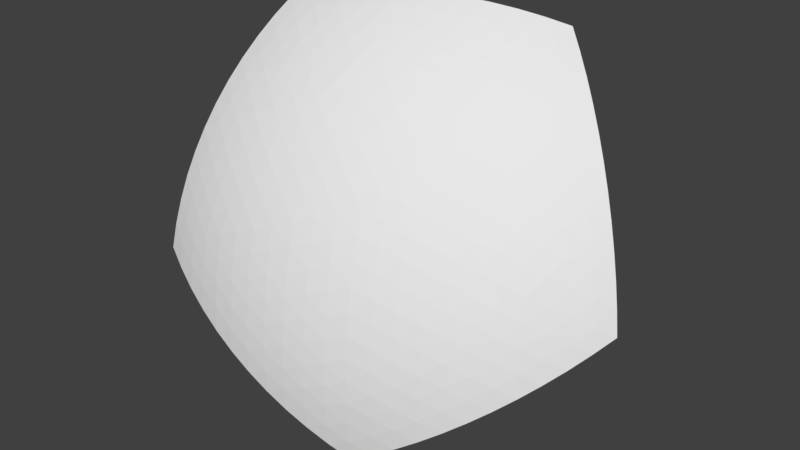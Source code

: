 # Source: Planet_water_part_05.blend  (saved by Blender 2.77.0; exported with 4.5.12 LTS)
import bpy
from mathutils import Matrix  # noqa: F401  (used for matrix-valued properties, if any)

bpy.ops.wm.read_factory_settings(use_empty=True)
scene = bpy.context.scene
scene.name = 'Scene'

# ---- collections
col_collection_1 = bpy.data.collections.new('Collection 1'); scene.collection.children.link(col_collection_1)

# ---- world
world_world = bpy.data.worlds.new('World'); scene.world = world_world
world_world.color = (0.05088, 0.05088, 0.05088)
world_world.use_sun_shadow = False
world_world.sun_shadow_jitter_overblur = 0.0
world_world.cycles.sampling_method = 'MANUAL'

# ---- meshes
me_planet_water_part_05 = bpy.data.meshes.new('Planet water part 05')
me_planet_water_part_05.from_pydata([(-0.2233, -0.6853, 0.1373), (0.2226, -0.6853, -0.1383), (0.5825, -0.4239, 0.1372), (0.3595, -0.262, 0.5828), (-0.1378, -0.424, 0.5824), (0.2024, -0.6242, 0.3277), (-0.1841, -0.7012, 0.1131), (-0.1441, -0.714, 0.08834), (-0.1035, -0.7236, 0.06323), (-0.06242, -0.7301, 0.03784), (-0.02106, -0.7333, 0.01227), (0.02038, -0.7333, -0.01334), (0.06174, -0.73, -0.0389), (0.1028, -0.7236, -0.06429), (0.1434, -0.7139, -0.0894), (0.1834, -0.7012, -0.1141), (0.39, -0.2841, 0.552), (0.4188, -0.305, 0.5188), (0.4457, -0.3246, 0.4832), (0.4707, -0.3428, 0.4456), (0.4936, -0.3594, 0.406), (0.5143, -0.3745, 0.3645), (0.5328, -0.3879, 0.3215), (0.5489, -0.3996, 0.2771), (0.5626, -0.4095, 0.2314), (0.5738, -0.4176, 0.1847), (0.5601, -0.4597, 0.113), (0.5354, -0.4935, 0.08828), (0.5082, -0.525, 0.06318), (0.4789, -0.5543, 0.03779), (0.4474, -0.5812, 0.01224), (0.4139, -0.6055, -0.01337), (0.3787, -0.6271, -0.03892), (0.3418, -0.646, -0.0643), (0.3033, -0.662, -0.0894), (0.2636, -0.6751, -0.1141), (-0.1495, -0.4597, 0.5516), (-0.1605, -0.4935, 0.5184), (-0.1708, -0.5251, 0.4829), (-0.1804, -0.5544, 0.4453), (-0.1892, -0.5812, 0.4057), (-0.1971, -0.6055, 0.3643), (-0.2042, -0.6271, 0.3213), (-0.2104, -0.646, 0.2769), (-0.2156, -0.662, 0.2313), (-0.2199, -0.6752, 0.1847), (0.3184, -0.2841, 0.5962), (0.2758, -0.305, 0.607), (0.2321, -0.3246, 0.6152), (0.1873, -0.3427, 0.6206), (0.1417, -0.3594, 0.6233), (0.09551, -0.3744, 0.6233), (0.04888, -0.3878, 0.6205), (0.002022, -0.3995, 0.615), (-0.04484, -0.4095, 0.6068), (-0.09151, -0.4176, 0.5959), (0.2432, -0.6161, 0.3151), (0.2831, -0.6058, 0.3014), (0.3221, -0.5933, 0.2866), (0.3599, -0.5788, 0.2709), (0.3965, -0.5622, 0.2541), (0.4317, -0.5437, 0.2365), (0.4653, -0.5233, 0.218), (0.4973, -0.501, 0.1988), (0.5276, -0.4769, 0.1789), (0.556, -0.4512, 0.1583), (-0.1858, -0.6919, 0.1584), (-0.1477, -0.696, 0.1789), (-0.109, -0.6977, 0.1989), (-0.07, -0.697, 0.2181), (-0.03072, -0.6938, 0.2365), (0.00867, -0.6881, 0.2542), (0.04803, -0.68, 0.2709), (0.08721, -0.6696, 0.2867), (0.1261, -0.6567, 0.3014), (0.1645, -0.6416, 0.3151), (0.2081, -0.6416, 0.2882), (0.213, -0.6567, 0.2477), (0.2172, -0.6696, 0.2063), (0.2207, -0.68, 0.1642), (0.2233, -0.6881, 0.1215), (0.2252, -0.6937, 0.07838), (0.2263, -0.6969, 0.03498), (0.2266, -0.6977, -0.008539), (0.226, -0.696, -0.05203), (0.2247, -0.6919, -0.09535), (-0.1071, -0.4513, 0.5682), (-0.07601, -0.477, 0.552), (-0.04467, -0.501, 0.5338), (-0.01318, -0.5233, 0.5138), (0.01836, -0.5437, 0.4919), (0.04983, -0.5623, 0.4684), (0.08113, -0.5788, 0.4432), (0.1121, -0.5933, 0.4164), (0.1428, -0.6058, 0.3882), (0.1729, -0.6161, 0.3586), (0.3507, -0.3021, 0.5686), (0.3408, -0.3412, 0.5523), (0.3296, -0.3791, 0.5342), (0.3172, -0.4157, 0.5141), (0.3037, -0.4508, 0.4922), (0.2892, -0.4843, 0.4686), (0.2736, -0.5161, 0.4434), (0.2571, -0.5461, 0.4166), (0.2397, -0.5742, 0.3883), (0.2214, -0.6003, 0.3586), (0.17, -0.6583, 0.2752), (0.1312, -0.6727, 0.2611), (0.1746, -0.6727, 0.2343), (0.09206, -0.6849, 0.2459), (0.1356, -0.6865, 0.2196), (0.1786, -0.6849, 0.1924), (0.05252, -0.6947, 0.2296), (0.09611, -0.698, 0.2039), (0.1392, -0.698, 0.1772), (0.1817, -0.6947, 0.1497), (0.01277, -0.7021, 0.2123), (0.05619, -0.7072, 0.187), (0.09935, -0.7088, 0.1609), (0.142, -0.7072, 0.134), (0.1841, -0.7021, 0.1064), (-0.02706, -0.707, 0.1941), (0.01602, -0.7138, 0.1691), (0.05902, -0.7172, 0.1434), (0.1017, -0.7172, 0.117), (0.144, -0.7138, 0.09001), (0.1856, -0.707, 0.06264), (-0.06681, -0.7094, 0.1749), (-0.02427, -0.7179, 0.1502), (0.0184, -0.7229, 0.1248), (0.06098, -0.7246, 0.09876), (0.1033, -0.7229, 0.0723), (0.1451, -0.7179, 0.04551), (0.1863, -0.7094, 0.01852), (-0.1063, -0.7093, 0.155), (-0.0645, -0.7193, 0.1304), (-0.02235, -0.726, 0.1051), (0.01991, -0.7293, 0.07943), (0.06208, -0.7293, 0.05336), (0.104, -0.726, 0.02706), (0.1454, -0.7193, 0.0006471), (0.1861, -0.7093, -0.02576), (-0.1455, -0.7065, 0.1344), (-0.1045, -0.718, 0.1097), (-0.06305, -0.7262, 0.08458), (-0.02129, -0.7312, 0.05908), (0.02056, -0.7328, 0.03331), (0.06233, -0.7312, 0.007397), (0.1038, -0.7262, -0.01854), (0.1448, -0.718, -0.04439), (0.1852, -0.7065, -0.07003), (0.1347, -0.6327, 0.3456), (0.1043, -0.6217, 0.3748), (0.096, -0.6471, 0.3315), (0.07335, -0.6086, 0.4028), (0.06521, -0.6354, 0.3604), (0.05676, -0.6593, 0.3164), (0.04193, -0.5933, 0.4292), (0.03382, -0.6215, 0.388), (0.02555, -0.6468, 0.345), (0.01715, -0.669, 0.3003), (0.01016, -0.576, 0.4541), (0.001924, -0.6055, 0.4141), (-0.006322, -0.6322, 0.3722), (-0.01454, -0.6558, 0.3284), (-0.02268, -0.6764, 0.2832), (-0.02182, -0.5566, 0.4773), (-0.03036, -0.5873, 0.4386), (-0.03874, -0.6152, 0.3979), (-0.04693, -0.6403, 0.3552), (-0.0549, -0.6623, 0.3109), (-0.0626, -0.6812, 0.2651), (-0.05391, -0.5352, 0.4988), (-0.06289, -0.567, 0.4614), (-0.07157, -0.5961, 0.4219), (-0.0799, -0.6224, 0.3804), (-0.08784, -0.6458, 0.3372), (-0.09537, -0.6662, 0.2924), (-0.1024, -0.6836, 0.2462), (-0.08597, -0.5119, 0.5184), (-0.09553, -0.5445, 0.4824), (-0.1046, -0.5746, 0.4442), (-0.1133, -0.6021, 0.404), (-0.1213, -0.6268, 0.3619), (-0.1289, -0.6486, 0.3181), (-0.1358, -0.6675, 0.2729), (-0.1421, -0.6833, 0.2264), (-0.1179, -0.4867, 0.536), (-0.1281, -0.52, 0.5014), (-0.1378, -0.5509, 0.4646), (-0.1468, -0.5794, 0.4256), (-0.1552, -0.6053, 0.3847), (-0.1629, -0.6284, 0.3421), (-0.1698, -0.6487, 0.298), (-0.1759, -0.6661, 0.2525), (-0.1813, -0.6805, 0.2059), (0.1917, -0.5914, 0.3891), (0.2097, -0.5645, 0.4185), (0.1613, -0.5803, 0.4184), (0.2269, -0.5357, 0.4465), (0.1791, -0.5527, 0.4475), (0.1304, -0.5671, 0.4464), (0.2432, -0.5048, 0.4731), (0.196, -0.523, 0.4753), (0.1479, -0.5386, 0.4752), (0.09911, -0.5518, 0.4729), (0.2585, -0.4721, 0.4981), (0.212, -0.4912, 0.5016), (0.1645, -0.508, 0.5028), (0.1163, -0.5224, 0.5015), (0.06748, -0.5343, 0.4979), (0.2728, -0.4376, 0.5215), (0.227, -0.4575, 0.5264), (0.1802, -0.4752, 0.5289), (0.1326, -0.4908, 0.5288), (0.08431, -0.504, 0.5263), (0.03565, -0.5148, 0.5213), (0.2859, -0.4014, 0.5431), (0.241, -0.4219, 0.5495), (0.1949, -0.4404, 0.5533), (0.1479, -0.4569, 0.5546), (0.1002, -0.4712, 0.5532), (0.05209, -0.4834, 0.5493), (0.003713, -0.4934, 0.5428), (0.298, -0.3637, 0.5628), (0.2538, -0.3845, 0.5707), (0.2085, -0.4036, 0.576), (0.1622, -0.4208, 0.5786), (0.1152, -0.4361, 0.5785), (0.0676, -0.4495, 0.5758), (0.01974, -0.4608, 0.5705), (-0.0282, -0.4699, 0.5625), (0.3088, -0.3245, 0.5806), (0.2654, -0.3455, 0.5899), (0.2209, -0.3649, 0.5966), (0.1753, -0.3827, 0.6007), (0.129, -0.3988, 0.602), (0.0821, -0.4131, 0.6006), (0.03482, -0.4255, 0.5965), (-0.01261, -0.4361, 0.5897), (-0.05998, -0.4447, 0.5802), (0.2487, -0.6327, 0.2752), (0.2534, -0.6471, 0.2342), (0.2884, -0.6217, 0.2611), (0.2575, -0.6593, 0.1924), (0.2931, -0.6354, 0.2196), (0.3273, -0.6085, 0.2458), (0.2608, -0.669, 0.1497), (0.297, -0.6468, 0.1772), (0.3318, -0.6215, 0.2039), (0.365, -0.5933, 0.2295), (0.2633, -0.6764, 0.1064), (0.3001, -0.6558, 0.134), (0.3356, -0.6321, 0.1609), (0.3694, -0.6055, 0.187), (0.4015, -0.576, 0.2122), (0.265, -0.6812, 0.06263), (0.3025, -0.6623, 0.08999), (0.3386, -0.6403, 0.1169), (0.3731, -0.6152, 0.1433), (0.4058, -0.5873, 0.1691), (0.4366, -0.5566, 0.194), (0.2659, -0.6836, 0.01851), (0.3041, -0.6662, 0.04549), (0.3408, -0.6458, 0.07227), (0.3759, -0.6224, 0.09872), (0.4093, -0.596, 0.1247), (0.4407, -0.5669, 0.1502), (0.4701, -0.5352, 0.1749), (0.266, -0.6833, -0.02577), (0.3047, -0.6675, 0.0006324), (0.3421, -0.6486, 0.02704), (0.3779, -0.6268, 0.05333), (0.4119, -0.6021, 0.07939), (0.444, -0.5746, 0.1051), (0.4741, -0.5445, 0.1303), (0.502, -0.5119, 0.155), (0.2652, -0.6805, -0.07003), (0.3045, -0.6661, -0.0444), (0.3424, -0.6487, -0.01856), (0.3788, -0.6284, 0.007372), (0.4135, -0.6052, 0.03328), (0.4463, -0.5794, 0.05904), (0.4771, -0.5509, 0.08454), (0.5057, -0.52, 0.1097), (0.5321, -0.4867, 0.1343), (0.262, -0.5914, 0.3456), (0.3018, -0.5803, 0.3316), (0.2801, -0.5645, 0.3749), (0.3407, -0.5671, 0.3164), (0.3198, -0.5527, 0.3605), (0.2974, -0.5357, 0.4029), (0.3784, -0.5518, 0.3003), (0.3586, -0.5387, 0.345), (0.337, -0.523, 0.3881), (0.3139, -0.5048, 0.4294), (0.415, -0.5343, 0.2832), (0.3963, -0.5224, 0.3285), (0.3757, -0.508, 0.3723), (0.3534, -0.4912, 0.4143), (0.3293, -0.4721, 0.4543), (0.4501, -0.5149, 0.2651), (0.4327, -0.504, 0.311), (0.4133, -0.4908, 0.3553), (0.392, -0.4753, 0.398), (0.3688, -0.4575, 0.4389), (0.3438, -0.4376, 0.4776), (0.4837, -0.4934, 0.2462), (0.4678, -0.4834, 0.2924), (0.4497, -0.4713, 0.3373), (0.4295, -0.4569, 0.3806), (0.4072, -0.4404, 0.4221), (0.3831, -0.4219, 0.4617), (0.3572, -0.4014, 0.4991), (0.5156, -0.4699, 0.2265), (0.5012, -0.4608, 0.273), (0.4845, -0.4495, 0.3182), (0.4656, -0.4362, 0.362), (0.4445, -0.4209, 0.4042), (0.4214, -0.4036, 0.4445), (0.3963, -0.3845, 0.4827), (0.3694, -0.3637, 0.5187), (0.5457, -0.4447, 0.2059), (0.5329, -0.4361, 0.2526), (0.5177, -0.4256, 0.2981), (0.5001, -0.4131, 0.3423), (0.4803, -0.3988, 0.385), (0.4583, -0.3828, 0.4259), (0.4342, -0.365, 0.4649), (0.4082, -0.3455, 0.5018), (0.3803, -0.3245, 0.5364)], [], [(2, 25, 65), (1, 35, 85), (3, 46, 96), (4, 36, 86), (0, 6, 66), (75, 76, 5), (74, 106, 75), (73, 107, 74), (72, 109, 73), (71, 112, 72), (70, 116, 71), (69, 121, 70), (68, 127, 69), (67, 134, 68), (66, 142, 67), (75, 106, 76), (106, 77, 76), (74, 107, 106), (107, 108, 106), (106, 108, 77), (108, 78, 77), (73, 109, 107), (109, 110, 107), (107, 110, 108), (110, 111, 108), (108, 111, 78), (111, 79, 78), (72, 112, 109), (112, 113, 109), (109, 113, 110), (113, 114, 110), (110, 114, 111), (114, 115, 111), (111, 115, 79), (115, 80, 79), (71, 116, 112), (116, 117, 112), (112, 117, 113), (117, 118, 113), (113, 118, 114), (118, 119, 114), (114, 119, 115), (119, 120, 115), (115, 120, 80), (120, 81, 80), (70, 121, 116), (121, 122, 116), (116, 122, 117), (122, 123, 117), (117, 123, 118), (123, 124, 118), (118, 124, 119), (124, 125, 119), (119, 125, 120), (125, 126, 120), (120, 126, 81), (126, 82, 81), (69, 127, 121), (127, 128, 121), (121, 128, 122), (128, 129, 122), (122, 129, 123), (129, 130, 123), (123, 130, 124), (130, 131, 124), (124, 131, 125), (131, 132, 125), (125, 132, 126), (132, 133, 126), (126, 133, 82), (133, 83, 82), (68, 134, 127), (134, 135, 127), (127, 135, 128), (135, 136, 128), (128, 136, 129), (136, 137, 129), (129, 137, 130), (137, 138, 130), (130, 138, 131), (138, 139, 131), (131, 139, 132), (139, 140, 132), (132, 140, 133), (140, 141, 133), (133, 141, 83), (141, 84, 83), (67, 142, 134), (142, 143, 134), (134, 143, 135), (143, 144, 135), (135, 144, 136), (144, 145, 136), (136, 145, 137), (145, 146, 137), (137, 146, 138), (146, 147, 138), (138, 147, 139), (147, 148, 139), (139, 148, 140), (148, 149, 140), (140, 149, 141), (149, 150, 141), (141, 150, 84), (150, 85, 84), (66, 6, 142), (6, 7, 142), (142, 7, 143), (7, 8, 143), (143, 8, 144), (8, 9, 144), (144, 9, 145), (9, 10, 145), (145, 10, 146), (10, 11, 146), (146, 11, 147), (11, 12, 147), (147, 12, 148), (12, 13, 148), (148, 13, 149), (13, 14, 149), (149, 14, 150), (14, 15, 150), (150, 15, 85), (15, 1, 85), (95, 75, 5), (94, 151, 95), (93, 152, 94), (92, 154, 93), (91, 157, 92), (90, 161, 91), (89, 166, 90), (88, 172, 89), (87, 179, 88), (86, 187, 87), (95, 151, 75), (151, 74, 75), (94, 152, 151), (152, 153, 151), (151, 153, 74), (153, 73, 74), (93, 154, 152), (154, 155, 152), (152, 155, 153), (155, 156, 153), (153, 156, 73), (156, 72, 73), (92, 157, 154), (157, 158, 154), (154, 158, 155), (158, 159, 155), (155, 159, 156), (159, 160, 156), (156, 160, 72), (160, 71, 72), (91, 161, 157), (161, 162, 157), (157, 162, 158), (162, 163, 158), (158, 163, 159), (163, 164, 159), (159, 164, 160), (164, 165, 160), (160, 165, 71), (165, 70, 71), (90, 166, 161), (166, 167, 161), (161, 167, 162), (167, 168, 162), (162, 168, 163), (168, 169, 163), (163, 169, 164), (169, 170, 164), (164, 170, 165), (170, 171, 165), (165, 171, 70), (171, 69, 70), (89, 172, 166), (172, 173, 166), (166, 173, 167), (173, 174, 167), (167, 174, 168), (174, 175, 168), (168, 175, 169), (175, 176, 169), (169, 176, 170), (176, 177, 170), (170, 177, 171), (177, 178, 171), (171, 178, 69), (178, 68, 69), (88, 179, 172), (179, 180, 172), (172, 180, 173), (180, 181, 173), (173, 181, 174), (181, 182, 174), (174, 182, 175), (182, 183, 175), (175, 183, 176), (183, 184, 176), (176, 184, 177), (184, 185, 177), (177, 185, 178), (185, 186, 178), (178, 186, 68), (186, 67, 68), (87, 187, 179), (187, 188, 179), (179, 188, 180), (188, 189, 180), (180, 189, 181), (189, 190, 181), (181, 190, 182), (190, 191, 182), (182, 191, 183), (191, 192, 183), (183, 192, 184), (192, 193, 184), (184, 193, 185), (193, 194, 185), (185, 194, 186), (194, 195, 186), (186, 195, 67), (195, 66, 67), (86, 36, 187), (36, 37, 187), (187, 37, 188), (37, 38, 188), (188, 38, 189), (38, 39, 189), (189, 39, 190), (39, 40, 190), (190, 40, 191), (40, 41, 191), (191, 41, 192), (41, 42, 192), (192, 42, 193), (42, 43, 193), (193, 43, 194), (43, 44, 194), (194, 44, 195), (44, 45, 195), (195, 45, 66), (45, 0, 66), (105, 95, 5), (104, 196, 105), (103, 197, 104), (102, 199, 103), (101, 202, 102), (100, 206, 101), (99, 211, 100), (98, 217, 99), (97, 224, 98), (96, 232, 97), (105, 196, 95), (196, 94, 95), (104, 197, 196), (197, 198, 196), (196, 198, 94), (198, 93, 94), (103, 199, 197), (199, 200, 197), (197, 200, 198), (200, 201, 198), (198, 201, 93), (201, 92, 93), (102, 202, 199), (202, 203, 199), (199, 203, 200), (203, 204, 200), (200, 204, 201), (204, 205, 201), (201, 205, 92), (205, 91, 92), (101, 206, 202), (206, 207, 202), (202, 207, 203), (207, 208, 203), (203, 208, 204), (208, 209, 204), (204, 209, 205), (209, 210, 205), (205, 210, 91), (210, 90, 91), (100, 211, 206), (211, 212, 206), (206, 212, 207), (212, 213, 207), (207, 213, 208), (213, 214, 208), (208, 214, 209), (214, 215, 209), (209, 215, 210), (215, 216, 210), (210, 216, 90), (216, 89, 90), (99, 217, 211), (217, 218, 211), (211, 218, 212), (218, 219, 212), (212, 219, 213), (219, 220, 213), (213, 220, 214), (220, 221, 214), (214, 221, 215), (221, 222, 215), (215, 222, 216), (222, 223, 216), (216, 223, 89), (223, 88, 89), (98, 224, 217), (224, 225, 217), (217, 225, 218), (225, 226, 218), (218, 226, 219), (226, 227, 219), (219, 227, 220), (227, 228, 220), (220, 228, 221), (228, 229, 221), (221, 229, 222), (229, 230, 222), (222, 230, 223), (230, 231, 223), (223, 231, 88), (231, 87, 88), (97, 232, 224), (232, 233, 224), (224, 233, 225), (233, 234, 225), (225, 234, 226), (234, 235, 226), (226, 235, 227), (235, 236, 227), (227, 236, 228), (236, 237, 228), (228, 237, 229), (237, 238, 229), (229, 238, 230), (238, 239, 230), (230, 239, 231), (239, 240, 231), (231, 240, 87), (240, 86, 87), (96, 46, 232), (46, 47, 232), (232, 47, 233), (47, 48, 233), (233, 48, 234), (48, 49, 234), (234, 49, 235), (49, 50, 235), (235, 50, 236), (50, 51, 236), (236, 51, 237), (51, 52, 237), (237, 52, 238), (52, 53, 238), (238, 53, 239), (53, 54, 239), (239, 54, 240), (54, 55, 240), (240, 55, 86), (55, 4, 86), (76, 56, 5), (77, 241, 76), (78, 242, 77), (79, 244, 78), (80, 247, 79), (81, 251, 80), (82, 256, 81), (83, 262, 82), (84, 269, 83), (85, 277, 84), (76, 241, 56), (241, 57, 56), (77, 242, 241), (242, 243, 241), (241, 243, 57), (243, 58, 57), (78, 244, 242), (244, 245, 242), (242, 245, 243), (245, 246, 243), (243, 246, 58), (246, 59, 58), (79, 247, 244), (247, 248, 244), (244, 248, 245), (248, 249, 245), (245, 249, 246), (249, 250, 246), (246, 250, 59), (250, 60, 59), (80, 251, 247), (251, 252, 247), (247, 252, 248), (252, 253, 248), (248, 253, 249), (253, 254, 249), (249, 254, 250), (254, 255, 250), (250, 255, 60), (255, 61, 60), (81, 256, 251), (256, 257, 251), (251, 257, 252), (257, 258, 252), (252, 258, 253), (258, 259, 253), (253, 259, 254), (259, 260, 254), (254, 260, 255), (260, 261, 255), (255, 261, 61), (261, 62, 61), (82, 262, 256), (262, 263, 256), (256, 263, 257), (263, 264, 257), (257, 264, 258), (264, 265, 258), (258, 265, 259), (265, 266, 259), (259, 266, 260), (266, 267, 260), (260, 267, 261), (267, 268, 261), (261, 268, 62), (268, 63, 62), (83, 269, 262), (269, 270, 262), (262, 270, 263), (270, 271, 263), (263, 271, 264), (271, 272, 264), (264, 272, 265), (272, 273, 265), (265, 273, 266), (273, 274, 266), (266, 274, 267), (274, 275, 267), (267, 275, 268), (275, 276, 268), (268, 276, 63), (276, 64, 63), (84, 277, 269), (277, 278, 269), (269, 278, 270), (278, 279, 270), (270, 279, 271), (279, 280, 271), (271, 280, 272), (280, 281, 272), (272, 281, 273), (281, 282, 273), (273, 282, 274), (282, 283, 274), (274, 283, 275), (283, 284, 275), (275, 284, 276), (284, 285, 276), (276, 285, 64), (285, 65, 64), (85, 35, 277), (35, 34, 277), (277, 34, 278), (34, 33, 278), (278, 33, 279), (33, 32, 279), (279, 32, 280), (32, 31, 280), (280, 31, 281), (31, 30, 281), (281, 30, 282), (30, 29, 282), (282, 29, 283), (29, 28, 283), (283, 28, 284), (28, 27, 284), (284, 27, 285), (27, 26, 285), (285, 26, 65), (26, 2, 65), (56, 105, 5), (57, 286, 56), (58, 287, 57), (59, 289, 58), (60, 292, 59), (61, 296, 60), (62, 301, 61), (63, 307, 62), (64, 314, 63), (65, 322, 64), (56, 286, 105), (286, 104, 105), (57, 287, 286), (287, 288, 286), (286, 288, 104), (288, 103, 104), (58, 289, 287), (289, 290, 287), (287, 290, 288), (290, 291, 288), (288, 291, 103), (291, 102, 103), (59, 292, 289), (292, 293, 289), (289, 293, 290), (293, 294, 290), (290, 294, 291), (294, 295, 291), (291, 295, 102), (295, 101, 102), (60, 296, 292), (296, 297, 292), (292, 297, 293), (297, 298, 293), (293, 298, 294), (298, 299, 294), (294, 299, 295), (299, 300, 295), (295, 300, 101), (300, 100, 101), (61, 301, 296), (301, 302, 296), (296, 302, 297), (302, 303, 297), (297, 303, 298), (303, 304, 298), (298, 304, 299), (304, 305, 299), (299, 305, 300), (305, 306, 300), (300, 306, 100), (306, 99, 100), (62, 307, 301), (307, 308, 301), (301, 308, 302), (308, 309, 302), (302, 309, 303), (309, 310, 303), (303, 310, 304), (310, 311, 304), (304, 311, 305), (311, 312, 305), (305, 312, 306), (312, 313, 306), (306, 313, 99), (313, 98, 99), (63, 314, 307), (314, 315, 307), (307, 315, 308), (315, 316, 308), (308, 316, 309), (316, 317, 309), (309, 317, 310), (317, 318, 310), (310, 318, 311), (318, 319, 311), (311, 319, 312), (319, 320, 312), (312, 320, 313), (320, 321, 313), (313, 321, 98), (321, 97, 98), (64, 322, 314), (322, 323, 314), (314, 323, 315), (323, 324, 315), (315, 324, 316), (324, 325, 316), (316, 325, 317), (325, 326, 317), (317, 326, 318), (326, 327, 318), (318, 327, 319), (327, 328, 319), (319, 328, 320), (328, 329, 320), (320, 329, 321), (329, 330, 321), (321, 330, 97), (330, 96, 97), (65, 25, 322), (25, 24, 322), (322, 24, 323), (24, 23, 323), (323, 23, 324), (23, 22, 324), (324, 22, 325), (22, 21, 325), (325, 21, 326), (21, 20, 326), (326, 20, 327), (20, 19, 327), (327, 19, 328), (19, 18, 328), (328, 18, 329), (18, 17, 329), (329, 17, 330), (17, 16, 330), (330, 16, 96), (16, 3, 96)])
me_planet_water_part_05.use_remesh_preserve_volume = False
me_planet_water_part_05.use_remesh_preserve_attributes = False
me_planet_water_part_05.use_mirror_vertex_groups = False
me_planet_water_part_05.update()

# ---- objects
ob_planet_water_part_05 = bpy.data.objects.new('Planet water part 05', me_planet_water_part_05)

# ---- transforms, parenting, visibility, modifiers, constraints
ob_planet_water_part_05.location = (0.0, 0.0, 0.0)
ob_planet_water_part_05.lineart.crease_threshold = 0.0

# ---- collection membership
col_collection_1.objects.link(ob_planet_water_part_05)

# ---- scene / render settings (as saved in the file)
scene.frame_start = 1; scene.frame_end = 250; scene.frame_set(1)
scene.render.engine = 'BLENDER_EEVEE_NEXT'
scene.render.resolution_percentage = 50
scene.render.dither_intensity = 0.0
scene.cycles.use_denoising = False
scene.cycles.samples = 128
scene.cycles.sampling_pattern = 'TABULATED_SOBOL'
scene.cycles.light_sampling_threshold = 0.0
scene.cycles.use_adaptive_sampling = False
scene.cycles.use_light_tree = False
scene.cycles.blur_glossy = 0.0
scene.cycles.sample_clamp_indirect = 0.0
scene.view_settings.view_transform = 'Standard'
bpy.context.view_layer.update()

# ---- added for rendering (the .blend has no active camera and no usable light): camera, sun
cam_auto = bpy.data.cameras.new('AutoCamera')
cam_auto.lens = 50.0
cam_auto.sensor_width = 36.0
cam_auto.clip_end = 1000.0
ob_auto_camera = bpy.data.objects.new('AutoCamera', cam_auto)
scene.collection.objects.link(ob_auto_camera)
ob_auto_camera.location = (1.29425, -1.83523, 1.13423)
ob_auto_camera.rotation_euler = (1.09748, -7.21219e-08, 0.694738)
scene.camera = ob_auto_camera
light_auto_sun = bpy.data.lights.new('AutoSun', 'SUN')
light_auto_sun.energy = 3.0
light_auto_sun.angle = 0.0523599
ob_auto_sun = bpy.data.objects.new('AutoSun', light_auto_sun)
scene.collection.objects.link(ob_auto_sun)
ob_auto_sun.rotation_euler = (0.872665, 0.174533, 0.523599)
bpy.context.view_layer.update()
